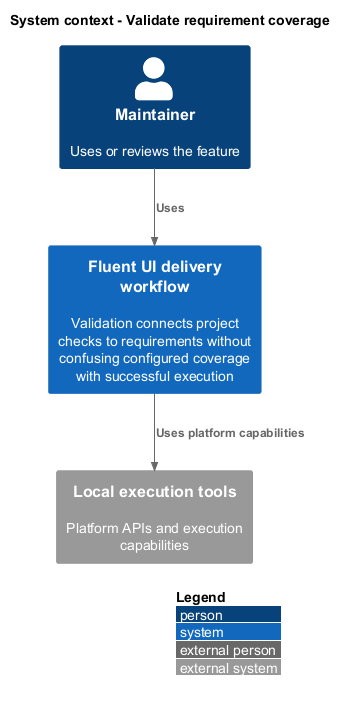

The diagram above was rendered by PlantUML. Its source (embedded in the PNG):
@startuml
!include <C4/C4_Context>
LAYOUT_WITH_LEGEND()
LAYOUT_TOP_DOWN()
title System context - Validate requirement coverage
Person(actor, "Maintainer", "Uses or reviews the feature")
System(host, "Fluent UI delivery workflow", "Validation connects project checks to requirements without confusing configured coverage with successful execution")
System_Ext(platform, "Local execution tools", "Platform APIs and execution capabilities")
Rel(actor, host, "Uses")
Rel(host, platform, "Uses platform capabilities")
@enduml